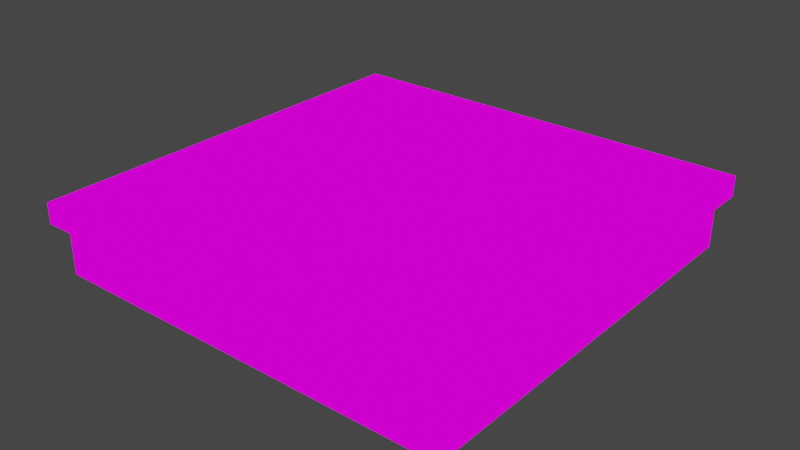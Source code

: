 # Source: building_top_purple.blend  (saved by Blender 2.82.7; exported with 4.5.12 LTS)
import bpy
from mathutils import Matrix  # noqa: F401  (used for matrix-valued properties, if any)

bpy.ops.wm.read_factory_settings(use_empty=True)
scene = bpy.context.scene
scene.name = 'Scene'

# ---- collections
col_collection = bpy.data.collections.new('Collection'); scene.collection.children.link(col_collection)

# ---- images (referenced by path relative to the original .blend; pixels are not part of the script)
import os
ASSET_DIR = os.environ.get("B2B_ASSET_DIR", "")  # directory of the original .blend (textures are referenced by path, not embedded)
HERE = os.path.dirname(os.path.abspath(__file__))  # packed textures are extracted next to this script under _unpacked/

def load_image(name, relpath, width, height, colorspace="sRGB"):
    """Load a texture the original file referenced (path relative to the .blend, or extracted next to this script)."""
    p = next((c for c in (os.path.join(HERE, relpath), os.path.join(ASSET_DIR, relpath)) if relpath and os.path.exists(c)), "")
    if p:
        img = bpy.data.images.load(p, check_existing=True)
        img.name = name
    else:  # same state as the original file: an image datablock whose file is absent (Cycles renders it pink)
        img = bpy.data.images.new(name, width, height)
        img.source = "FILE"
        img.filepath = "//" + (relpath or name)
    img.colorspace_settings.name = colorspace
    return img
img_texturepalette_png = load_image('TexturePalette.png', 'TexturePalette.png', 1024, 1024, 'sRGB')

# ---- materials (node trees are filled in below, after node groups)
mat_material = bpy.data.materials.new('Material')
mat_material.alpha_threshold = 0.0
mat_material.use_transparent_shadow = False
mat_material.line_color = (0.0, 0.0, 0.0, 1.0)

# ---- material node trees
mat_material.use_nodes = True; mat_material.node_tree.nodes.clear()
_N = mat_material.node_tree.nodes; _L = mat_material.node_tree.links
n0 = _N.new('ShaderNodeOutputMaterial'); n0.name = 'Material Output'; n0.location = (300, 300)
n1 = _N.new('ShaderNodeEmission'); n1.name = 'Emission'; n1.location = (10, 300)
n2 = _N.new('ShaderNodeTexImage'); n2.name = 'Image Texture'; n2.location = (-280, 280)
n2.image = img_texturepalette_png
n2.interpolation = 'Closest'
_L.new(n1.outputs[0], n0.inputs[0])
_L.new(n2.outputs[0], n1.inputs[0])
n0.is_active_output = True

# ---- world
world_world = bpy.data.worlds.new('World'); scene.world = world_world
world_world.use_nodes = True; world_world.node_tree.nodes.clear()
_N = world_world.node_tree.nodes; _L = world_world.node_tree.links
n0 = _N.new('ShaderNodeOutputWorld'); n0.name = 'World Output'; n0.location = (300, 300)
n1 = _N.new('ShaderNodeBackground'); n1.name = 'Background'; n1.location = (10, 300)
n1.inputs[0].default_value = (0.05088, 0.05088, 0.05088, 1.0)
_L.new(n1.outputs[0], n0.inputs[0])
n0.is_active_output = True
world_world.color = (0.05088, 0.05088, 0.05088)
world_world.use_sun_shadow = False
world_world.sun_shadow_jitter_overblur = 0.0

# ---- meshes
me_cube = bpy.data.meshes.new('Cube')
me_cube.from_pydata([(2.741, 2.741, 2.0), (2.85, 2.85, 0.0), (2.741, -2.741, 2.0), (2.85, -2.85, 0.0), (-2.741, 2.741, 2.0), (-2.85, 2.85, 0.0), (-2.741, -2.741, 2.0), (-2.85, -2.85, 0.0), (2.85, 2.85, 1.421), (-2.85, -2.85, 1.421), (2.85, -2.85, 1.421), (-2.85, 2.85, 1.421), (-3.0, -3.0, 1.421), (-3.0, -3.0, 2.0), (3.0, -3.0, 2.0), (3.0, 3.0, 2.0), (-3.0, 3.0, 2.0), (3.0, 3.0, 1.421), (3.0, -3.0, 1.421), (-3.0, 3.0, 1.421), (3.0, -3.0, 2.0), (-3.0, -3.0, 2.0), (3.0, 3.0, 2.0), (-3.0, 3.0, 2.0), (2.741, -2.741, 1.781), (-2.741, -2.741, 1.781), (2.741, 2.741, 1.781), (-2.741, 2.741, 1.781)], [], [(0, 4, 27, 26), (11, 9, 12, 19), (21, 23, 16, 13), (5, 1, 3, 7), (20, 21, 13, 14), (10, 8, 17, 18), (5, 11, 8, 1), (1, 8, 10, 3), (7, 9, 11, 5), (3, 10, 9, 7), (18, 14, 13, 12), (12, 13, 16, 19), (17, 15, 14, 18), (19, 16, 15, 17), (22, 20, 14, 15), (8, 11, 19, 17), (23, 22, 15, 16), (9, 10, 18, 12), (2, 6, 21, 20), (0, 2, 20, 22), (6, 4, 23, 21), (4, 0, 22, 23), (26, 27, 25, 24), (2, 0, 26, 24), (4, 6, 25, 27), (6, 2, 24, 25)])
_uv = me_cube.uv_layers.new(name='UVMap')
_uv.uv.foreach_set('vector', [0.1588, 0.8773, 0.223, 0.8799, 0.2219, 0.8812, 0.1601, 0.8784, 0.2398, 0.8628, 0.2398, 0.9615, 0.2367, 0.9587, 0.237, 0.8658, 0.2252, 0.9481, 0.2266, 0.8771, 0.228, 0.8755, 0.2268, 0.9495, 0.9573, 0.9278, 0.913, 0.9265, 0.9098, 0.8823, 0.9541, 0.8836, 0.1545, 0.9447, 0.2252, 0.9481, 0.2268, 0.9495, 0.1531, 0.9462, 0.1413, 0.9589, 0.1413, 0.8602, 0.1444, 0.8631, 0.1441, 0.956, 0.9573, 0.9278, 0.972, 0.9476, 0.8951, 0.9404, 0.913, 0.9265, 0.913, 0.9265, 0.8951, 0.9404, 0.8951, 0.8626, 0.9098, 0.8823, 0.9541, 0.8836, 0.972, 0.8698, 0.972, 0.9476, 0.9573, 0.9278, 0.9098, 0.8823, 0.8951, 0.8626, 0.972, 0.8698, 0.9541, 0.8836, 0.1441, 0.956, 0.1531, 0.9462, 0.2268, 0.9495, 0.2367, 0.9587, 0.2367, 0.9587, 0.2268, 0.9495, 0.228, 0.8755, 0.237, 0.8658, 0.1444, 0.8631, 0.1543, 0.8722, 0.1531, 0.9462, 0.1441, 0.956, 0.237, 0.8658, 0.228, 0.8755, 0.1543, 0.8722, 0.1444, 0.8631, 0.1558, 0.8736, 0.1545, 0.9447, 0.1531, 0.9462, 0.1543, 0.8722, 0.1413, 0.8602, 0.2398, 0.8628, 0.237, 0.8658, 0.1444, 0.8631, 0.2266, 0.8771, 0.1558, 0.8736, 0.1543, 0.8722, 0.228, 0.8755, 0.2398, 0.9615, 0.1413, 0.9589, 0.1441, 0.956, 0.2367, 0.9587, 0.1581, 0.9418, 0.2223, 0.9444, 0.2252, 0.9481, 0.1545, 0.9447, 0.1588, 0.8773, 0.1581, 0.9418, 0.1545, 0.9447, 0.1558, 0.8736, 0.2223, 0.9444, 0.223, 0.8799, 0.2266, 0.8771, 0.2252, 0.9481, 0.223, 0.8799, 0.1588, 0.8773, 0.1558, 0.8736, 0.2266, 0.8771, 0.3939, 0.8636, 0.4557, 0.8665, 0.4547, 0.9286, 0.3929, 0.9258, 0.1581, 0.9418, 0.1588, 0.8773, 0.1601, 0.8784, 0.1591, 0.9405, 0.223, 0.8799, 0.2223, 0.9444, 0.2209, 0.9434, 0.2219, 0.8812, 0.2223, 0.9444, 0.1581, 0.9418, 0.1591, 0.9405, 0.2209, 0.9434])
me_cube.materials.append(mat_material)
me_cube.use_remesh_preserve_volume = False
me_cube.use_remesh_preserve_attributes = False
me_cube.use_mirror_vertex_groups = False
me_cube.update()

# ---- objects
ob_cube = bpy.data.objects.new('Cube', me_cube)

# ---- transforms, parenting, visibility, modifiers, constraints
ob_cube.location = (0.0, 0.0, 0.0)
ob_cube.scale = (1.0, 1.0, 0.5)
ob_cube.lock_rotations_4d = False
ob_cube.empty_display_type = 'ARROWS'
ob_cube.lineart.crease_threshold = 0.0

# ---- collection membership
col_collection.objects.link(ob_cube)

# ---- scene / render settings (as saved in the file)
scene.frame_start = 1; scene.frame_end = 250; scene.frame_set(1)
scene.render.engine = 'BLENDER_EEVEE_NEXT'
scene.cycles.use_denoising = False
scene.cycles.samples = 128
scene.cycles.sampling_pattern = 'TABULATED_SOBOL'
scene.cycles.use_adaptive_sampling = False
scene.cycles.use_light_tree = False
scene.view_settings.view_transform = 'Filmic'
bpy.context.view_layer.update()

# ---- added for rendering (the .blend has no active camera): camera
cam_auto = bpy.data.cameras.new('AutoCamera')
cam_auto.lens = 50.0
cam_auto.sensor_width = 36.0
cam_auto.clip_end = 1000.0
ob_auto_camera = bpy.data.objects.new('AutoCamera', cam_auto)
scene.collection.objects.link(ob_auto_camera)
ob_auto_camera.location = (7.90512, -9.48615, 6.8241)
ob_auto_camera.rotation_euler = (1.09748, -7.21219e-08, 0.694738)
scene.camera = ob_auto_camera
bpy.context.view_layer.update()
